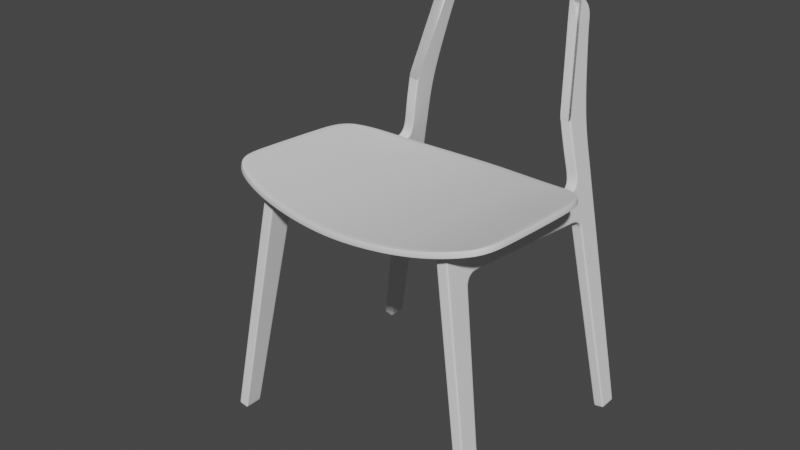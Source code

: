 # Source: chair.blend  (saved by Blender 2.82.7; exported with 4.5.12 LTS)
import bpy
from mathutils import Matrix  # noqa: F401  (used for matrix-valued properties, if any)

bpy.ops.wm.read_factory_settings(use_empty=True)
scene = bpy.context.scene
scene.name = 'Scene'

# ---- collections
col_collection = bpy.data.collections.new('Collection'); scene.collection.children.link(col_collection)

# ---- node groups
ng_auto_smooth = bpy.data.node_groups.new('Auto Smooth', 'GeometryNodeTree')
_s = ng_auto_smooth.interface.new_socket(name='Geometry', in_out='OUTPUT', socket_type='NodeSocketGeometry')
_s = ng_auto_smooth.interface.new_socket(name='Geometry', in_out='INPUT', socket_type='NodeSocketGeometry')
_s = ng_auto_smooth.interface.new_socket(name='Angle', in_out='INPUT', socket_type='NodeSocketFloat')
_s.subtype = 'ANGLE'
_s.min_value = 0.0
_s.max_value = 3.142
ng_auto_smooth.is_modifier = True
_N = ng_auto_smooth.nodes; _L = ng_auto_smooth.links
n0 = _N.new('NodeGroupOutput'); n0.name = 'Group Output'; n0.location = (480, -100)
n1 = _N.new('NodeGroupInput'); n1.name = 'Group Input'; n1.location = (-420, -300)
n2 = _N.new('NodeGroupInput'); n2.name = 'Group Input.001'; n2.location = (-60, -100)
n3 = _N.new('GeometryNodeSetShadeSmooth'); n3.name = 'Set Shade Smooth'; n3.location = (120, -100)
n3.domain = 'EDGE'
n4 = _N.new('GeometryNodeSetShadeSmooth'); n4.name = 'Set Shade Smooth.001'; n4.location = (300, -100)
n5 = _N.new('GeometryNodeInputMeshEdgeAngle'); n5.name = 'Edge Angle'; n5.location = (-420, -220)
n6 = _N.new('GeometryNodeInputEdgeSmooth'); n6.name = 'Is Edge Smooth'; n6.location = (-60, -160)
n7 = _N.new('GeometryNodeInputShadeSmooth'); n7.name = 'Is Face Smooth'; n7.location = (-240, -340)
n8 = _N.new('FunctionNodeBooleanMath'); n8.name = 'Boolean Math'; n8.location = (-60, -220)
n9 = _N.new('FunctionNodeCompare'); n9.name = 'Compare'; n9.location = (-240, -180)
n9.operation = 'LESS_EQUAL'
_L.new(n5.outputs[0], n9.inputs[0])
_L.new(n4.outputs[0], n0.inputs[0])
_L.new(n1.outputs[1], n9.inputs[1])
_L.new(n9.outputs[0], n8.inputs[0])
_L.new(n7.outputs[0], n8.inputs[1])
_L.new(n2.outputs[0], n3.inputs[0])
_L.new(n6.outputs[0], n3.inputs[1])
_L.new(n3.outputs[0], n4.inputs[0])
_L.new(n8.outputs[0], n3.inputs[2])
n0.is_active_output = True

# ---- world
world_world = bpy.data.worlds.new('World'); scene.world = world_world
world_world.use_nodes = True; world_world.node_tree.nodes.clear()
_N = world_world.node_tree.nodes; _L = world_world.node_tree.links
n0 = _N.new('ShaderNodeOutputWorld'); n0.name = 'World Output'; n0.location = (300, 300)
n1 = _N.new('ShaderNodeBackground'); n1.name = 'Background'; n1.location = (10, 300)
n1.inputs[0].default_value = (0.05088, 0.05088, 0.05088, 1.0)
_L.new(n1.outputs[0], n0.inputs[0])
n0.is_active_output = True
world_world.color = (0.05088, 0.05088, 0.05088)
world_world.use_sun_shadow = False
world_world.sun_shadow_jitter_overblur = 0.0

# ---- meshes
me_cube = bpy.data.meshes.new('Cube')
me_cube.from_pydata([(0.0462, -0.4419, -1.694), (0.04914, -0.3018, 0.6596), (0.0462, -0.2723, -1.694), (0.04914, -0.05919, 0.3614), (0.04914, 1.156, 0.2744), (0.04914, 0.03057, 0.3872), (0.04914, 0.05518, 0.6442), (0.04914, -0.09217, 0.2932), (0.04914, -0.3233, 0.3011), (0.0, -0.3046, 0.6121), (0.0462, -0.2933, -1.694), (0.04914, -0.06728, 0.6508), (0.0, 1.151, 0.5482), (0.04914, -0.1209, 0.2942), (0.04914, -0.2823, 0.6109), (0.04914, -0.3169, 0.4076), (0.04914, -0.06829, 0.5989), (0.04914, 1.157, 0.3075), (0.04914, 0.03317, 0.4144), (0.04914, -0.08449, 0.3895), (0.04914, -0.3046, 0.6121), (0.04914, 0.05074, 0.5979), (0.04914, -0.2796, 0.6588), (0.04914, -0.3027, 0.3004), (0.0, -0.2703, -1.672), (0.0462, -0.427, -1.694), (0.0, -0.4406, -1.672), (0.0462, -0.4256, -1.672), (0.04914, -0.2941, 0.4049), (0.0, -0.2723, -1.694), (0.0, -0.4419, -1.694), (9.099e-08, -0.3018, 0.6596), (9.099e-08, -0.05919, 0.3614), (9.099e-08, 1.109, 0.5848), (0.0, 1.156, 0.2744), (0.0462, -0.2913, -1.672), (0.0, 0.03057, 0.3872), (0.0, -0.09217, 0.2932), (9.099e-08, -0.3233, 0.3011), (0.0462, -0.4406, -1.672), (0.0, -0.2933, -1.694), (9.099e-08, -0.3169, 0.4076), (0.0462, -0.2703, -1.672), (0.0, -0.427, -1.694), (0.04914, 1.387, 0.2545), (0.0, 1.4, 0.5193), (0.04914, 1.389, 0.2869), (0.0, 1.387, 0.2545), (0.04914, 1.511, 0.158), (0.04914, 1.486, 0.215), (0.0, 1.489, 0.5667), (0.04914, 1.512, 0.2395), (6.739e-17, 1.486, 0.215), (0.0462, 1.645, -1.653), (0.04914, 1.54, 0.1632), (1.346e-16, 1.511, 0.158), (0.0462, 1.649, -1.693), (0.0, 1.723, 0.5655), (0.04914, 1.739, 0.2205), (0.04914, 1.723, 0.5655), (0.0, 1.739, 0.2205), (0.04914, 1.741, 0.1602), (0.0, 1.741, 0.1602), (0.0462, 1.669, -1.653), (0.0, 1.645, -1.653), (0.0, 1.504, 0.6632), (0.0462, 1.821, -1.653), (0.0, 1.821, -1.653), (0.0462, 1.673, -1.693), (0.0, 1.649, -1.693), (0.0, 1.673, -1.693), (0.0462, 1.821, -1.694), (0.0, 1.821, -1.694), (0.0, 1.721, 0.6538), (0.04914, 1.721, 0.6538), (0.0, 1.467, 1.132), (0.0, 1.71, 1.1), (0.04914, 1.71, 1.1), (0.0, 1.709, 0.8598), (0.04914, 1.709, 0.8598), (0.0, 1.479, 0.8557), (0.05316, 1.72, 1.969), (0.0, 1.875, 1.972), (0.05887, 1.875, 1.972), (0.04914, 1.085, 0.5861), (0.04914, 1.109, 0.5848), (0.04914, 1.148, 0.5348), (0.04914, 1.151, 0.5482), (0.04914, 1.4, 0.5193), (0.04914, 1.399, 0.5057), (0.04914, 1.5, 0.5598), (0.04914, 1.489, 0.5667), (0.04914, 1.517, 0.6631), (0.04914, 1.504, 0.6632), (0.04914, 1.467, 1.132), (0.04914, 1.488, 1.211), (0.04914, 1.479, 0.8557), (0.04914, 1.492, 0.8555), (0.04914, 1.72, 0.2208), (0.04914, 1.723, 0.1605), (0.0462, 1.808, -1.653), (0.0462, 1.809, -1.694), (0.0, 1.809, -1.694), (0.05887, 1.863, 1.972), (0.04914, 1.704, 0.5649), (0.04914, 1.704, 0.654), (0.04914, 1.692, 0.8601), (0.04914, 1.692, 1.109), (0.0, 1.839, 2.059), (0.05316, 1.839, 2.059), (0.05316, 1.829, 2.052), (0.0, 1.771, 2.106), (0.05316, 1.771, 2.106), (0.05316, 1.763, 2.097), (0.04914, -0.0835, 0.3268), (0.04914, -0.3201, 0.3544), (0.04914, -0.1131, 0.3357), (0.04914, -0.2986, 0.3525), (0.0, -0.0835, 0.3268), (9.099e-08, -0.3201, 0.3544), (0.04914, -0.01532, 0.3836), (0.04914, -0.0205, 0.4126), (0.04914, -0.006049, 0.6475), (0.04914, -0.008776, 0.5984), (0.0, -0.01532, 0.3836), (0.0, -0.09764, 0.2349), (0.0, -0.3268, 0.2426), (0.04914, -0.3064, 0.2419), (0.04914, -0.1262, 0.2359), (0.04914, -0.3268, 0.2426), (0.04914, -0.09764, 0.2349), (0.04914, 1.444, 0.2767), (0.0, 1.44, 0.5457), (0.0, 1.438, 0.2439), (0.04914, 1.438, 0.2439), (0.04914, 1.444, 0.537), (0.04914, 1.449, 0.5268), (0.0, 1.504, 0.1898), (0.04914, 1.531, 0.1964), (0.04914, 1.504, 0.1898), (0.04914, 1.74, 0.1904), (0.0, 1.74, 0.1904), (0.04914, 1.722, 0.1906), (0.04914, 1.544, 0.1077), (0.0, 1.515, 0.1027), (0.04914, 1.743, 0.1048), (0.0, 1.743, 0.1048), (0.04914, 1.515, 0.1027), (0.04914, 1.726, 0.105), (0.0, 1.272, 0.2644), (0.04914, 1.273, 0.2966), (0.04914, 1.272, 0.2644), (0.0, 1.278, 0.5264), (0.04914, 1.276, 0.5129), (0.04914, 1.278, 0.5264), (0.02457, 1.151, 0.5482), (0.02457, 1.109, 0.5848), (0.02457, 1.4, 0.5193), (0.02457, 1.489, 0.5667), (0.02457, 1.504, 0.6632), (0.02457, 1.479, 0.8557), (0.02457, 1.467, 1.132), (0.02457, 1.442, 0.5413), (0.02457, 1.278, 0.5264), (0.0255, -0.4419, -1.694), (0.02843, -0.05919, 0.3614), (0.02843, 1.156, 0.2744), (0.02843, 0.03057, 0.3872), (0.02843, -0.09217, 0.2932), (0.0255, -0.4406, -1.672), (0.02843, -0.3046, 0.6121), (0.0255, -0.2703, -1.672), (0.0255, -0.2723, -1.694), (0.02843, -0.3018, 0.6596), (0.02843, -0.3233, 0.3011), (0.0255, -0.2933, -1.694), (0.02843, -0.3169, 0.4076), (0.0255, -0.427, -1.694), (0.02843, 1.387, 0.2545), (0.02843, 1.486, 0.215), (0.02843, 1.511, 0.158), (0.02843, 1.723, 0.5655), (0.02843, 1.739, 0.2205), (0.02843, 1.741, 0.1602), (0.0255, 1.645, -1.653), (0.0255, 1.821, -1.653), (0.0255, 1.649, -1.693), (0.0255, 1.673, -1.693), (0.0255, 1.821, -1.694), (0.02843, 1.721, 0.6538), (0.02843, 1.71, 1.1), (0.02843, 1.709, 0.8598), (0.03817, 1.875, 1.972), (0.0255, 1.809, -1.694), (0.03246, 1.839, 2.059), (0.03246, 1.771, 2.106), (0.02843, -0.3201, 0.3544), (0.02843, -0.0835, 0.3268), (0.02843, -0.01532, 0.3836), (0.02843, -0.3268, 0.2426), (0.02843, -0.09764, 0.2349), (0.02843, 1.438, 0.2439), (0.02843, 1.74, 0.1904), (0.02843, 1.504, 0.1898), (0.02843, 1.515, 0.1027), (0.02843, 1.743, 0.1048), (0.02843, 1.272, 0.2644), (0.0, 1.751, 1.415), (0.05292, 1.751, 1.415), (0.05058, 1.573, 1.483), (0.05292, 1.735, 1.42), (0.03222, 1.751, 1.415), (0.0, 1.824, 1.751), (0.05227, 1.824, 1.751), (0.05227, 1.811, 1.753), (0.03157, 1.824, 1.751), (0.05227, 1.67, 1.801), (0.0, 1.848, 1.855), (0.05277, 1.848, 1.855), (0.05277, 1.836, 1.856), (0.03207, 1.848, 1.855), (0.05277, 1.698, 1.895)], [], [(14, 22, 1, 20), (177, 25, 0, 164), (28, 14, 20, 15), (117, 28, 15, 115), (197, 165, 3, 114), (6, 21, 86, 84), (25, 27, 39, 0), (18, 5, 4, 17), (121, 120, 5, 18), (2, 42, 35, 10), (200, 168, 7, 130), (127, 23, 8, 129), (130, 7, 13, 128), (122, 123, 21, 6), (172, 171, 42, 2), (114, 3, 19, 116), (172, 2, 10, 175), (176, 170, 9, 41), (123, 121, 18, 21), (162, 135, 91, 158), (153, 150, 46, 89), (206, 149, 47, 178), (128, 13, 23, 127), (116, 19, 28, 117), (19, 16, 14, 28), (175, 10, 25, 177), (16, 11, 22, 14), (163, 154, 88, 157), (10, 35, 27, 25), (199, 174, 38, 126), (198, 124, 36, 167), (167, 36, 34, 166), (196, 176, 41, 119), (164, 169, 26, 30), (170, 173, 31, 9), (201, 133, 52, 179), (158, 91, 93, 159), (150, 151, 44, 46), (21, 18, 17, 86), (104, 98, 58, 59), (142, 99, 61, 140), (136, 131, 51, 90), (131, 134, 49, 51), (205, 145, 66, 185), (138, 139, 48, 54), (203, 137, 55, 180), (202, 140, 61, 183), (182, 181, 59, 58), (148, 143, 63, 100), (104, 59, 74, 105), (63, 53, 56, 68), (185, 66, 71, 188), (143, 147, 53, 63), (204, 144, 64, 184), (186, 187, 68, 56), (193, 102, 72, 188), (184, 64, 69, 186), (100, 63, 68, 101), (191, 78, 76, 190), (181, 57, 73, 189), (159, 93, 96, 160), (106, 79, 77, 107), (219, 218, 83, 103), (160, 96, 94, 161), (105, 74, 79, 106), (189, 73, 78, 191), (220, 217, 82, 192), (84, 86, 87, 85), (135, 88, 89, 136), (153, 89, 88, 154), (90, 92, 93, 91), (97, 95, 94, 96), (92, 97, 96, 93), (155, 156, 85, 87), (92, 105, 106, 97), (221, 219, 103, 81), (97, 106, 107, 95), (66, 100, 101, 71), (187, 70, 102, 193), (90, 104, 105, 92), (145, 148, 100, 66), (138, 54, 99, 142), (90, 51, 98, 104), (103, 83, 109, 110), (192, 82, 108, 194), (110, 109, 112, 113), (194, 108, 111, 195), (103, 110, 113, 81), (174, 196, 119, 38), (13, 116, 117, 23), (7, 114, 116, 13), (168, 197, 114, 7), (23, 117, 115, 8), (165, 32, 124, 198), (16, 19, 121, 123), (11, 16, 123, 122), (19, 3, 120, 121), (169, 199, 126, 26), (35, 128, 127, 27), (42, 130, 128, 35), (27, 127, 129, 39), (171, 200, 130, 42), (91, 135, 136, 90), (46, 44, 134, 131), (89, 46, 131, 136), (178, 47, 133, 201), (157, 88, 135, 162), (51, 138, 142, 98), (182, 58, 140, 202), (179, 52, 137, 203), (51, 49, 139, 138), (98, 142, 140, 58), (61, 99, 148, 145), (180, 55, 144, 204), (54, 48, 147, 143), (99, 54, 143, 148), (183, 61, 145, 205), (86, 153, 154, 87), (17, 4, 151, 150), (155, 87, 154, 163), (166, 34, 149, 206), (86, 17, 150, 153), (12, 155, 163, 152), (45, 157, 162, 132), (12, 33, 156, 155), (80, 160, 161, 75), (65, 159, 160, 80), (50, 158, 159, 65), (152, 163, 157, 45), (132, 162, 158, 50), (4, 166, 206, 151), (62, 183, 205, 146), (48, 180, 204, 147), (49, 179, 203, 139), (60, 182, 202, 141), (44, 178, 201, 134), (24, 125, 200, 171), (39, 129, 199, 169), (3, 165, 198, 120), (37, 118, 197, 168), (8, 115, 196, 174), (109, 194, 195, 112), (83, 192, 194, 109), (68, 187, 193, 101), (218, 220, 192, 83), (74, 189, 191, 79), (59, 181, 189, 74), (79, 191, 190, 77), (53, 184, 186, 56), (101, 193, 188, 71), (69, 70, 187, 186), (147, 204, 184, 53), (67, 185, 188, 72), (60, 57, 181, 182), (141, 202, 183, 62), (139, 203, 180, 48), (146, 205, 185, 67), (134, 201, 179, 49), (20, 1, 173, 170), (0, 39, 169, 164), (115, 15, 176, 196), (5, 167, 166, 4), (120, 198, 167, 5), (129, 8, 174, 199), (40, 175, 177, 43), (151, 206, 178, 44), (15, 20, 170, 176), (29, 172, 175, 40), (29, 24, 171, 172), (125, 37, 168, 200), (118, 32, 165, 197), (43, 177, 164, 30), (77, 190, 211, 208), (95, 107, 210, 209), (190, 76, 207, 211), (107, 77, 208, 210), (208, 211, 215, 213), (209, 210, 214, 216), (211, 207, 212, 215), (210, 208, 213, 214), (213, 215, 220, 218), (216, 214, 219, 221), (215, 212, 217, 220), (214, 213, 218, 219)])
_uv = me_cube.uv_layers.new(name='UVMap')
_uv.uv.foreach_set('vector', [0.6199, 0.7277, 0.625, 0.7277, 0.625, 0.75, 0.6199, 0.75, 0.3223, 0.7281, 0.375, 0.7281, 0.375, 0.75, 0.3223, 0.75, 0.5981, 0.7279, 0.6199, 0.7277, 0.6199, 0.75, 0.598, 0.75, 0.5923, 0.7281, 0.5981, 0.7279, 0.598, 0.75, 0.5923, 0.75, 0.5917, 0.4473, 0.5968, 0.4473, 0.5968, 0.5, 0.5917, 0.5, 0.625, 0.5, 0.6199, 0.5, 0.6183, 0.5, 0.625, 0.5, 0.375, 0.7281, 0.3773, 0.7281, 0.3773, 0.75, 0.375, 0.75, 0.5998, 0.5, 0.5968, 0.5, 0.5968, 0.5, 0.5997, 0.5, 0.5998, 0.5066, 0.5968, 0.5, 0.5968, 0.5, 0.5998, 0.5, 0.375, 0.5, 0.3773, 0.5, 0.3773, 0.5309, 0.375, 0.5309, 0.5804, 0.4473, 0.5866, 0.4473, 0.5866, 0.5, 0.5804, 0.5, 0.5804, 0.7281, 0.5866, 0.7281, 0.5866, 0.75, 0.5804, 0.75, 0.5804, 0.5, 0.5866, 0.5, 0.5866, 0.5309, 0.5804, 0.5309, 0.625, 0.5066, 0.6199, 0.5066, 0.6199, 0.5, 0.625, 0.5, 0.375, 0.4473, 0.3773, 0.4473, 0.3773, 0.5, 0.375, 0.5, 0.5917, 0.5, 0.5968, 0.5, 0.5992, 0.525, 0.5923, 0.5309, 0.3223, 0.5, 0.375, 0.5, 0.375, 0.5309, 0.3223, 0.5309, 0.598, 0.8027, 0.6199, 0.8027, 0.6199, 0.875, 0.598, 0.875, 0.6199, 0.5066, 0.5998, 0.5066, 0.5998, 0.5, 0.6199, 0.5, 0.6199, 0.4208, 0.6199, 0.4666, 0.6199, 0.4666, 0.6199, 0.4208, 0.6187, 0.5, 0.5997, 0.5, 0.5997, 0.5, 0.6188, 0.5, 0.5968, 0.4473, 0.5968, 0.375, 0.5968, 0.375, 0.5968, 0.4473, 0.5804, 0.5309, 0.5866, 0.5309, 0.5866, 0.7281, 0.5804, 0.7281, 0.5923, 0.5309, 0.5992, 0.525, 0.5981, 0.7279, 0.5923, 0.7281, 0.5992, 0.525, 0.6199, 0.5133, 0.6199, 0.7277, 0.5981, 0.7279, 0.3223, 0.5309, 0.375, 0.5309, 0.375, 0.7281, 0.3223, 0.7281, 0.6199, 0.5133, 0.625, 0.5133, 0.625, 0.7277, 0.6199, 0.7277, 0.6199, 0.4208, 0.6199, 0.4666, 0.6199, 0.4666, 0.6199, 0.4208, 0.375, 0.5309, 0.3773, 0.5309, 0.3773, 0.7281, 0.375, 0.7281, 0.5804, 0.8027, 0.5866, 0.8027, 0.5866, 0.875, 0.5804, 0.875, 0.5968, 0.4473, 0.5968, 0.375, 0.5968, 0.375, 0.5968, 0.4473, 0.5968, 0.4473, 0.5968, 0.375, 0.5968, 0.375, 0.5968, 0.4473, 0.5923, 0.8027, 0.598, 0.8027, 0.598, 0.875, 0.5923, 0.875, 0.375, 0.8027, 0.3773, 0.8027, 0.3773, 0.875, 0.375, 0.875, 0.6199, 0.8027, 0.625, 0.8027, 0.625, 0.875, 0.6199, 0.875, 0.5968, 0.4473, 0.5968, 0.375, 0.5968, 0.375, 0.5968, 0.4473, 0.6199, 0.4208, 0.6199, 0.4666, 0.6199, 0.4666, 0.6199, 0.4208, 0.5997, 0.5, 0.5968, 0.5, 0.5968, 0.5, 0.5997, 0.5, 0.6199, 0.5, 0.5998, 0.5, 0.5997, 0.5, 0.6187, 0.5, 0.6199, 0.5, 0.598, 0.5, 0.598, 0.5, 0.6199, 0.5, 0.598, 0.5, 0.598, 0.5, 0.598, 0.5, 0.598, 0.5, 0.619, 0.5, 0.5997, 0.5, 0.599, 0.5, 0.6192, 0.5, 0.5997, 0.5, 0.5968, 0.5, 0.5968, 0.5, 0.599, 0.5, 0.598, 0.4473, 0.598, 0.5, 0.598, 0.5, 0.598, 0.4473, 0.598, 0.5, 0.5968, 0.5, 0.5968, 0.5, 0.598, 0.5, 0.5968, 0.4473, 0.5968, 0.375, 0.5968, 0.375, 0.5968, 0.4473, 0.598, 0.4473, 0.598, 0.5, 0.598, 0.5, 0.598, 0.4473, 0.598, 0.4473, 0.6199, 0.4473, 0.6199, 0.5, 0.598, 0.5, 0.598, 0.5, 0.598, 0.5, 0.598, 0.5, 0.598, 0.5, 0.6199, 0.5, 0.6199, 0.5, 0.6199, 0.5, 0.6199, 0.5, 0.598, 0.5, 0.5968, 0.5, 0.5968, 0.5, 0.5984, 0.5, 0.598, 0.4473, 0.598, 0.5, 0.598, 0.5, 0.598, 0.4473, 0.598, 0.5, 0.5968, 0.5, 0.5968, 0.5, 0.598, 0.5, 0.5968, 0.4473, 0.5968, 0.375, 0.5968, 0.375, 0.5968, 0.4473, 0.5968, 0.4473, 0.5986, 0.4473, 0.5984, 0.5, 0.5968, 0.5, 0.598, 0.4473, 0.598, 0.375, 0.598, 0.375, 0.598, 0.4473, 0.5968, 0.4473, 0.5968, 0.375, 0.5968, 0.375, 0.5968, 0.4473, 0.598, 0.5, 0.598, 0.5, 0.5984, 0.5, 0.598, 0.5, 0.6199, 0.4473, 0.6199, 0.375, 0.6199, 0.375, 0.6199, 0.4473, 0.6199, 0.4473, 0.6199, 0.375, 0.6199, 0.375, 0.6199, 0.4473, 0.6199, 0.4208, 0.6199, 0.4666, 0.6199, 0.4666, 0.6199, 0.4208, 0.6199, 0.5, 0.6199, 0.5, 0.6199, 0.5, 0.6199, 0.5, 0.6199, 0.5, 0.6199, 0.5, 0.6199, 0.5, 0.6199, 0.5, 0.6199, 0.4208, 0.6199, 0.4666, 0.6199, 0.4666, 0.6199, 0.4208, 0.6199, 0.5, 0.6199, 0.5, 0.6199, 0.5, 0.6199, 0.5, 0.6199, 0.4473, 0.6199, 0.375, 0.6199, 0.375, 0.6199, 0.4473, 0.6199, 0.4473, 0.6199, 0.375, 0.6199, 0.375, 0.6199, 0.4473, 0.625, 0.5, 0.6183, 0.5, 0.6199, 0.4666, 0.625, 0.4666, 0.6199, 0.4666, 0.6199, 0.4666, 0.6188, 0.5, 0.619, 0.5, 0.6187, 0.5, 0.6188, 0.5, 0.6199, 0.4666, 0.6199, 0.4666, 0.6199, 0.5, 0.6199, 0.5, 0.6199, 0.4666, 0.6199, 0.4666, 0.6199, 0.5, 0.6199, 0.5, 0.6199, 0.4666, 0.6199, 0.4666, 0.6199, 0.5, 0.6199, 0.5, 0.6199, 0.4666, 0.6199, 0.4666, 0.6199, 0.4208, 0.625, 0.4208, 0.625, 0.4666, 0.6199, 0.4666, 0.6199, 0.5, 0.6199, 0.5, 0.6199, 0.5, 0.6199, 0.5, 0.6199, 0.5, 0.6199, 0.5, 0.6199, 0.5, 0.6199, 0.5, 0.6199, 0.5, 0.6199, 0.5, 0.6199, 0.5, 0.6199, 0.5, 0.598, 0.5, 0.598, 0.5, 0.598, 0.5, 0.598, 0.5, 0.5986, 0.4473, 0.5986, 0.375, 0.598, 0.375, 0.598, 0.4473, 0.6199, 0.5, 0.6199, 0.5, 0.6199, 0.5, 0.6199, 0.5, 0.598, 0.5, 0.598, 0.5, 0.598, 0.5, 0.598, 0.5, 0.598, 0.5, 0.598, 0.5, 0.598, 0.5, 0.598, 0.5, 0.6195, 0.5, 0.599, 0.5, 0.598, 0.5, 0.6199, 0.5, 0.6199, 0.5, 0.6199, 0.5, 0.6199, 0.5, 0.6199, 0.5, 0.6199, 0.4473, 0.6199, 0.375, 0.6199, 0.375, 0.6199, 0.4473, 0.6199, 0.5, 0.6199, 0.5, 0.6199, 0.5, 0.6199, 0.5, 0.6199, 0.4473, 0.6199, 0.375, 0.6199, 0.375, 0.6199, 0.4473, 0.6199, 0.5, 0.6199, 0.5, 0.6199, 0.5, 0.6199, 0.5, 0.5866, 0.8027, 0.5923, 0.8027, 0.5923, 0.875, 0.5866, 0.875, 0.5866, 0.5309, 0.5923, 0.5309, 0.5923, 0.7281, 0.5866, 0.7281, 0.5866, 0.5, 0.5917, 0.5, 0.5923, 0.5309, 0.5866, 0.5309, 0.5866, 0.4473, 0.5917, 0.4473, 0.5917, 0.5, 0.5866, 0.5, 0.5866, 0.7281, 0.5923, 0.7281, 0.5923, 0.75, 0.5866, 0.75, 0.5968, 0.4473, 0.5968, 0.375, 0.5968, 0.375, 0.5968, 0.4473, 0.6199, 0.5133, 0.5992, 0.525, 0.5998, 0.5066, 0.6199, 0.5066, 0.625, 0.5133, 0.6199, 0.5133, 0.6199, 0.5066, 0.625, 0.5066, 0.5992, 0.525, 0.5968, 0.5, 0.5968, 0.5, 0.5998, 0.5066, 0.3773, 0.8027, 0.5804, 0.8027, 0.5804, 0.875, 0.3773, 0.875, 0.3773, 0.5309, 0.5804, 0.5309, 0.5804, 0.7281, 0.3773, 0.7281, 0.3773, 0.5, 0.5804, 0.5, 0.5804, 0.5309, 0.3773, 0.5309, 0.3773, 0.7281, 0.5804, 0.7281, 0.5804, 0.75, 0.3773, 0.75, 0.3773, 0.4473, 0.5804, 0.4473, 0.5804, 0.5, 0.3773, 0.5, 0.6199, 0.4666, 0.6199, 0.4666, 0.619, 0.5, 0.6192, 0.5, 0.5997, 0.5, 0.5968, 0.5, 0.5968, 0.5, 0.5997, 0.5, 0.6188, 0.5, 0.5997, 0.5, 0.5997, 0.5, 0.619, 0.5, 0.5968, 0.4473, 0.5968, 0.375, 0.5968, 0.375, 0.5968, 0.4473, 0.6199, 0.4208, 0.6199, 0.4666, 0.6199, 0.4666, 0.6199, 0.4208, 0.599, 0.5, 0.598, 0.5, 0.598, 0.5, 0.598, 0.5, 0.598, 0.4473, 0.598, 0.5, 0.598, 0.5, 0.598, 0.4473, 0.5968, 0.4473, 0.5968, 0.375, 0.5968, 0.375, 0.5968, 0.4473, 0.599, 0.5, 0.5968, 0.5, 0.5968, 0.5, 0.598, 0.5, 0.598, 0.5, 0.598, 0.5, 0.598, 0.5, 0.598, 0.5, 0.598, 0.5, 0.598, 0.5, 0.598, 0.5, 0.598, 0.5, 0.5968, 0.4473, 0.5968, 0.375, 0.5968, 0.375, 0.5968, 0.4473, 0.598, 0.5, 0.5968, 0.5, 0.5968, 0.5, 0.598, 0.5, 0.598, 0.5, 0.598, 0.5, 0.598, 0.5, 0.598, 0.5, 0.598, 0.4473, 0.598, 0.5, 0.598, 0.5, 0.598, 0.4473, 0.6187, 0.5, 0.6187, 0.5, 0.6199, 0.4666, 0.6199, 0.4666, 0.5997, 0.5, 0.5968, 0.5, 0.5968, 0.5, 0.5997, 0.5, 0.6199, 0.4208, 0.6199, 0.4666, 0.6199, 0.4666, 0.6199, 0.4208, 0.5968, 0.4473, 0.5968, 0.375, 0.5968, 0.375, 0.5968, 0.4473, 0.6187, 0.5, 0.5997, 0.5, 0.5997, 0.5, 0.6187, 0.5, 0.6199, 0.375, 0.6199, 0.4208, 0.6199, 0.4208, 0.6199, 0.375, 0.6199, 0.375, 0.6199, 0.4208, 0.6199, 0.4208, 0.6199, 0.375, 0.6199, 0.375, 0.625, 0.375, 0.625, 0.4208, 0.6199, 0.4208, 0.6199, 0.375, 0.6199, 0.4208, 0.6199, 0.4208, 0.6199, 0.375, 0.6199, 0.375, 0.6199, 0.4208, 0.6199, 0.4208, 0.6199, 0.375, 0.6199, 0.375, 0.6199, 0.4208, 0.6199, 0.4208, 0.6199, 0.375, 0.6199, 0.375, 0.6199, 0.4208, 0.6199, 0.4208, 0.6199, 0.375, 0.6199, 0.375, 0.6199, 0.4208, 0.6199, 0.4208, 0.6199, 0.375, 0.5968, 0.5, 0.5968, 0.4473, 0.5968, 0.4473, 0.5968, 0.5, 0.598, 0.375, 0.598, 0.4473, 0.598, 0.4473, 0.598, 0.375, 0.5968, 0.5, 0.5968, 0.4473, 0.5968, 0.4473, 0.5968, 0.5, 0.5968, 0.5, 0.5968, 0.4473, 0.5968, 0.4473, 0.5968, 0.5, 0.598, 0.375, 0.598, 0.4473, 0.598, 0.4473, 0.598, 0.375, 0.5968, 0.5, 0.5968, 0.4473, 0.5968, 0.4473, 0.5968, 0.5, 0.3773, 0.375, 0.5804, 0.375, 0.5804, 0.4473, 0.3773, 0.4473, 0.3773, 0.75, 0.5804, 0.75, 0.5804, 0.8027, 0.3773, 0.8027, 0.5968, 0.5, 0.5968, 0.4473, 0.5968, 0.4473, 0.5968, 0.5, 0.5866, 0.375, 0.5917, 0.375, 0.5917, 0.4473, 0.5866, 0.4473, 0.5866, 0.75, 0.5923, 0.75, 0.5923, 0.8027, 0.5866, 0.8027, 0.6199, 0.5, 0.6199, 0.4473, 0.6199, 0.4473, 0.6199, 0.5, 0.6199, 0.5, 0.6199, 0.4473, 0.6199, 0.4473, 0.6199, 0.5, 0.5984, 0.5, 0.5986, 0.4473, 0.598, 0.4473, 0.598, 0.5, 0.6199, 0.5, 0.6199, 0.4473, 0.6199, 0.4473, 0.6199, 0.5, 0.6199, 0.5, 0.6199, 0.4473, 0.6199, 0.4473, 0.6199, 0.5, 0.6199, 0.5, 0.6199, 0.4473, 0.6199, 0.4473, 0.6199, 0.5, 0.6199, 0.5, 0.6199, 0.4473, 0.6199, 0.4473, 0.6199, 0.5, 0.5968, 0.5, 0.5968, 0.4473, 0.5968, 0.4473, 0.5968, 0.5, 0.598, 0.5, 0.598, 0.4473, 0.598, 0.4473, 0.598, 0.5, 0.5968, 0.375, 0.5986, 0.375, 0.5986, 0.4473, 0.5968, 0.4473, 0.5968, 0.5, 0.5968, 0.4473, 0.5968, 0.4473, 0.5968, 0.5, 0.598, 0.375, 0.598, 0.4473, 0.598, 0.4473, 0.598, 0.375, 0.598, 0.375, 0.6199, 0.375, 0.6199, 0.4473, 0.598, 0.4473, 0.598, 0.375, 0.598, 0.4473, 0.598, 0.4473, 0.598, 0.375, 0.5968, 0.5, 0.5968, 0.4473, 0.5968, 0.4473, 0.5968, 0.5, 0.598, 0.375, 0.598, 0.4473, 0.598, 0.4473, 0.598, 0.375, 0.5968, 0.5, 0.5968, 0.4473, 0.5968, 0.4473, 0.5968, 0.5, 0.6199, 0.75, 0.625, 0.75, 0.625, 0.8027, 0.6199, 0.8027, 0.375, 0.75, 0.3773, 0.75, 0.3773, 0.8027, 0.375, 0.8027, 0.5923, 0.75, 0.598, 0.75, 0.598, 0.8027, 0.5923, 0.8027, 0.5968, 0.5, 0.5968, 0.4473, 0.5968, 0.4473, 0.5968, 0.5, 0.5968, 0.5, 0.5968, 0.4473, 0.5968, 0.4473, 0.5968, 0.5, 0.5804, 0.75, 0.5866, 0.75, 0.5866, 0.8027, 0.5804, 0.8027, 0.25, 0.5309, 0.3223, 0.5309, 0.3223, 0.7281, 0.25, 0.7281, 0.5968, 0.5, 0.5968, 0.4473, 0.5968, 0.4473, 0.5968, 0.5, 0.598, 0.75, 0.6199, 0.75, 0.6199, 0.8027, 0.598, 0.8027, 0.25, 0.5, 0.3223, 0.5, 0.3223, 0.5309, 0.25, 0.5309, 0.375, 0.375, 0.3773, 0.375, 0.3773, 0.4473, 0.375, 0.4473, 0.5804, 0.375, 0.5866, 0.375, 0.5866, 0.4473, 0.5804, 0.4473, 0.5917, 0.375, 0.5968, 0.375, 0.5968, 0.4473, 0.5917, 0.4473, 0.25, 0.7281, 0.3223, 0.7281, 0.3223, 0.75, 0.25, 0.75, 0.6199, 0.5, 0.6199, 0.4473, 0.6199, 0.4473, 0.6199, 0.5, 0.6199, 0.5, 0.6199, 0.5, 0.6199, 0.5, 0.6199, 0.5, 0.6199, 0.4473, 0.6199, 0.375, 0.6199, 0.375, 0.6199, 0.4473, 0.6199, 0.5, 0.6199, 0.5, 0.6199, 0.5, 0.6199, 0.5, 0.6199, 0.5, 0.6199, 0.4473, 0.6199, 0.4473, 0.6199, 0.5, 0.6199, 0.5, 0.6199, 0.5, 0.6199, 0.5, 0.6199, 0.5, 0.6199, 0.4473, 0.6199, 0.375, 0.6199, 0.375, 0.6199, 0.4473, 0.6199, 0.5, 0.6199, 0.5, 0.6199, 0.5, 0.6199, 0.5, 0.6199, 0.5, 0.6199, 0.4473, 0.6199, 0.4473, 0.6199, 0.5, 0.6199, 0.5, 0.6199, 0.5, 0.6199, 0.5, 0.6199, 0.5, 0.6199, 0.4473, 0.6199, 0.375, 0.6199, 0.375, 0.6199, 0.4473, 0.6199, 0.5, 0.6199, 0.5, 0.6199, 0.5, 0.6199, 0.5])
me_cube.use_remesh_fix_poles = True
me_cube.use_remesh_preserve_attributes = False
me_cube.use_mirror_vertex_groups = False
me_cube.update()
me_plane = bpy.data.meshes.new('Plane')
me_plane.from_pydata([(0.0, -1.286, 1.869), (1.278, -1.061, 2.046), (0.0, 0.8093, 1.74), (1.27, 0.3914, 1.955), (0.4031, -1.262, 1.886), (0.4025, 0.7559, 1.761), (0.8395, -1.203, 1.937), (0.8304, 0.6209, 1.824), (1.278, -1.061, 2.046), (0.4042, 0.7574, 1.761), (0.0, -0.8083, 1.84), (1.293, -0.7248, 2.025), (0.4015, -0.7943, 1.857), (0.8355, -0.7677, 1.91), (1.294, 0.00601, 1.979), (0.4024, 0.2221, 1.794), (0.8359, 0.1339, 1.854), (0.0, 0.2563, 1.774)], [], [(16, 14, 3, 7), (17, 15, 5, 2), (15, 16, 7, 5), (4, 6, 13, 12), (0, 4, 12, 10), (6, 1, 11, 13), (12, 13, 16, 15), (10, 12, 15, 17), (13, 11, 14, 16)])
me_plane.polygons.foreach_set('use_smooth', [True] * 9)
_uv = me_plane.uv_layers.new(name='UVMap')
_uv.uv.foreach_set('vector', [0.6432, 0.7378, 1.0, 0.7378, 1.0, 1.0, 0.6432, 1.0, 0.0, 0.7378, 0.3089, 0.7378, 0.3089, 1.0, 0.0, 1.0, 0.3089, 0.7378, 0.6432, 0.7378, 0.6432, 1.0, 0.3089, 1.0, 0.3089, 0.0, 0.6432, 0.0, 0.6432, 0.2287, 0.3089, 0.2287, 0.0, 0.0, 0.3089, 0.0, 0.3089, 0.2287, 0.0, 0.2287, 0.6432, 0.0, 1.0, 0.0, 1.0, 0.2287, 0.6432, 0.2287, 0.3089, 0.2287, 0.6432, 0.2287, 0.6432, 0.7378, 0.3089, 0.7378, 0.0, 0.2287, 0.3089, 0.2287, 0.3089, 0.7378, 0.0, 0.7378, 0.6432, 0.2287, 1.0, 0.2287, 1.0, 0.7378, 0.6432, 0.7378])
me_plane.use_remesh_fix_poles = True
me_plane.use_remesh_preserve_attributes = False
me_plane.use_mirror_vertex_groups = False
me_plane.update()

# ---- objects
ob_empty_001 = bpy.data.objects.new('Empty.001', None)
ob_empty = bpy.data.objects.new('Empty', None)
ob_empty_002 = bpy.data.objects.new('Empty.002', None)
ob_cube = bpy.data.objects.new('Cube', me_cube)
ob_plane = bpy.data.objects.new('Plane', me_plane)

# ---- transforms, parenting, visibility, modifiers, constraints
ob_empty_001.location = (-2.538, 0.0, 2.032)
ob_empty_001.rotation_euler = (1.571, -0.0, 1.571)
ob_empty_001.empty_display_type = 'IMAGE'
ob_empty_001.empty_display_size = 5.0
ob_empty_001.use_empty_image_alpha = True
ob_empty_001.color = (1.0, 1.0, 1.0, 0.5)
ob_empty_001.lineart.crease_threshold = 0.0
ob_empty.location = (0.01883, -0.04424, 0.0)
ob_empty.empty_display_type = 'IMAGE'
ob_empty.empty_display_size = 5.0
ob_empty.use_empty_image_alpha = True
ob_empty.color = (1.0, 1.0, 1.0, 0.5)
ob_empty.lineart.crease_threshold = 0.0
ob_empty_002.location = (0.0, 2.506, 2.033)
ob_empty_002.rotation_euler = (1.571, -0.0, -0.0)
ob_empty_002.empty_display_type = 'IMAGE'
ob_empty_002.empty_display_size = 5.0
ob_empty_002.use_empty_image_alpha = True
ob_empty_002.color = (1.0, 1.0, 1.0, 0.5)
ob_empty_002.lineart.crease_threshold = 0.0
ob_cube.location = (0.9996, -0.7151, 1.673)
ob_cube.rotation_euler = (1.881e-09, -0.1664, -2.256e-08)
ob_cube.scale = (1.057, 1.0, 0.9998)
ob_cube.lineart.crease_threshold = 0.0
_m = ob_cube.modifiers.new('Mirror', 'MIRROR')
_m.use_clip = True
_m = ob_cube.modifiers.new('Subdivision', 'SUBSURF')
_m.uv_smooth = 'PRESERVE_CORNERS'
_m.levels = 3
_m.render_levels = 3
_m.show_only_control_edges = False
_m = ob_cube.modifiers.new('Mirror.001', 'MIRROR')
_m.mirror_object = ob_plane
ob_plane.location = (0.0, 0.0, 0.4297)
ob_plane.lineart.crease_threshold = 0.0
_m = ob_plane.modifiers.new('Mirror', 'MIRROR')
_m.use_clip = True
_m = ob_plane.modifiers.new('Subdivision', 'SUBSURF')
_m.uv_smooth = 'PRESERVE_CORNERS'
_m.levels = 3
_m.render_levels = 3
_m.show_only_control_edges = False
_m = ob_plane.modifiers.new('Solidify', 'SOLIDIFY')
_m.thickness = 0.051
_m.nonmanifold_merge_threshold = 0.0003
_m = ob_plane.modifiers.new('Bevel', 'BEVEL')
_m.width = 0.002
_m.width_pct = 0.002
_m.segments = 2
_m.angle_limit = 1.047
_m.mark_sharp = True
_m = ob_plane.modifiers.new('Auto Smooth', 'NODES')
_m.node_group = ng_auto_smooth
_gi = [s.identifier for s in ng_auto_smooth.interface.items_tree if s.item_type == 'SOCKET' and s.in_out == 'INPUT']
_m[_gi[1]] = 0.5236  # Angle

# ---- collection membership
col_collection.objects.link(ob_empty_001)
col_collection.objects.link(ob_empty)
col_collection.objects.link(ob_empty_002)
col_collection.objects.link(ob_cube)
col_collection.objects.link(ob_plane)

# ---- scene / render settings (as saved in the file)
scene.frame_start = 1; scene.frame_end = 250; scene.frame_set(2)
scene.render.engine = 'BLENDER_EEVEE_NEXT'
scene.cycles.use_denoising = False
scene.cycles.samples = 128
scene.cycles.sampling_pattern = 'TABULATED_SOBOL'
scene.cycles.use_adaptive_sampling = False
scene.cycles.use_light_tree = False
scene.view_settings.view_transform = 'Filmic'
bpy.context.view_layer.update()

# ---- added for rendering (the .blend has no active camera and no usable light): camera, sun
cam_auto = bpy.data.cameras.new('AutoCamera')
cam_auto.lens = 50.0
cam_auto.sensor_width = 36.0
cam_auto.clip_end = 1000.0
ob_auto_camera = bpy.data.objects.new('AutoCamera', cam_auto)
scene.collection.objects.link(ob_auto_camera)
ob_auto_camera.location = (5.25943, -6.72499, 6.22206)
ob_auto_camera.rotation_euler = (1.09748, -7.21219e-08, 0.694738)
scene.camera = ob_auto_camera
light_auto_sun = bpy.data.lights.new('AutoSun', 'SUN')
light_auto_sun.energy = 3.0
light_auto_sun.angle = 0.0523599
ob_auto_sun = bpy.data.objects.new('AutoSun', light_auto_sun)
scene.collection.objects.link(ob_auto_sun)
ob_auto_sun.rotation_euler = (0.872665, 0.174533, 0.523599)
bpy.context.view_layer.update()
